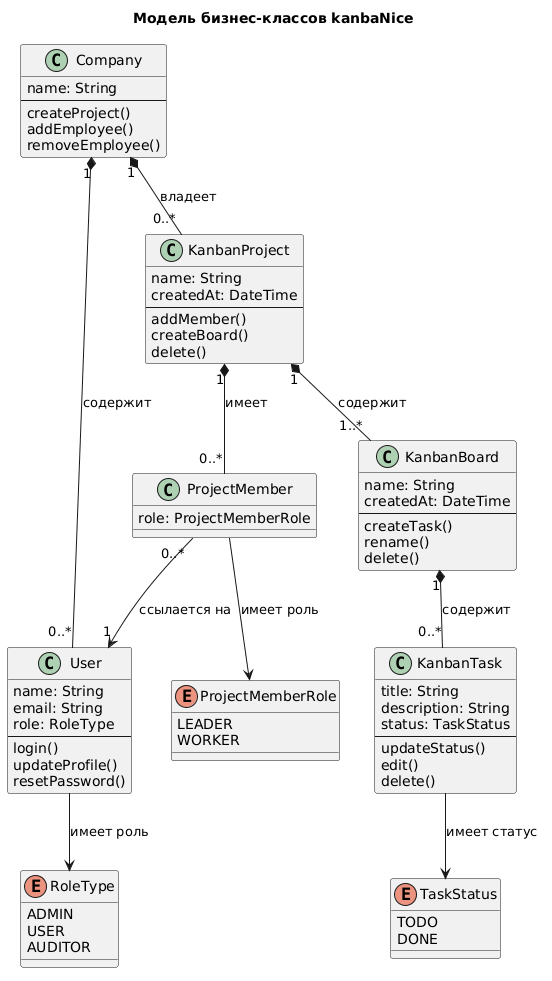

The diagram above was rendered by PlantUML. Its source (embedded in the PNG):
@startuml
title Модель бизнес-классов kanbaNice

class Company {
  name: String
  --
  createProject()
  addEmployee()
  removeEmployee()
}

class User {
  name: String
  email: String
  role: RoleType
  --
  login()
  updateProfile()
  resetPassword()
}

class KanbanProject {
  name: String
  createdAt: DateTime
  --
  addMember()
  createBoard()
  delete()
}

class ProjectMember {
  role: ProjectMemberRole
}

class KanbanBoard {
  name: String
  createdAt: DateTime
  --
  createTask()
  rename()
  delete()
}

class KanbanTask {
  title: String
  description: String
  status: TaskStatus
  --
  updateStatus()
  edit()
  delete()
}

enum RoleType {
  ADMIN
  USER
  AUDITOR
}

enum ProjectMemberRole {
  LEADER
  WORKER
}

enum TaskStatus {
  TODO
  DONE
}

Company "1" *-- "0..*" User : содержит
Company "1" *-- "0..*" KanbanProject : владеет
KanbanProject "1" *-- "1..*" KanbanBoard : содержит
KanbanProject "1" *-- "0..*" ProjectMember : имеет
KanbanBoard "1" *-- "0..*" KanbanTask : содержит
ProjectMember "0..*" --> "1" User : ссылается на
User --> RoleType : имеет роль
ProjectMember --> ProjectMemberRole : имеет роль
KanbanTask --> TaskStatus : имеет статус
@enduml